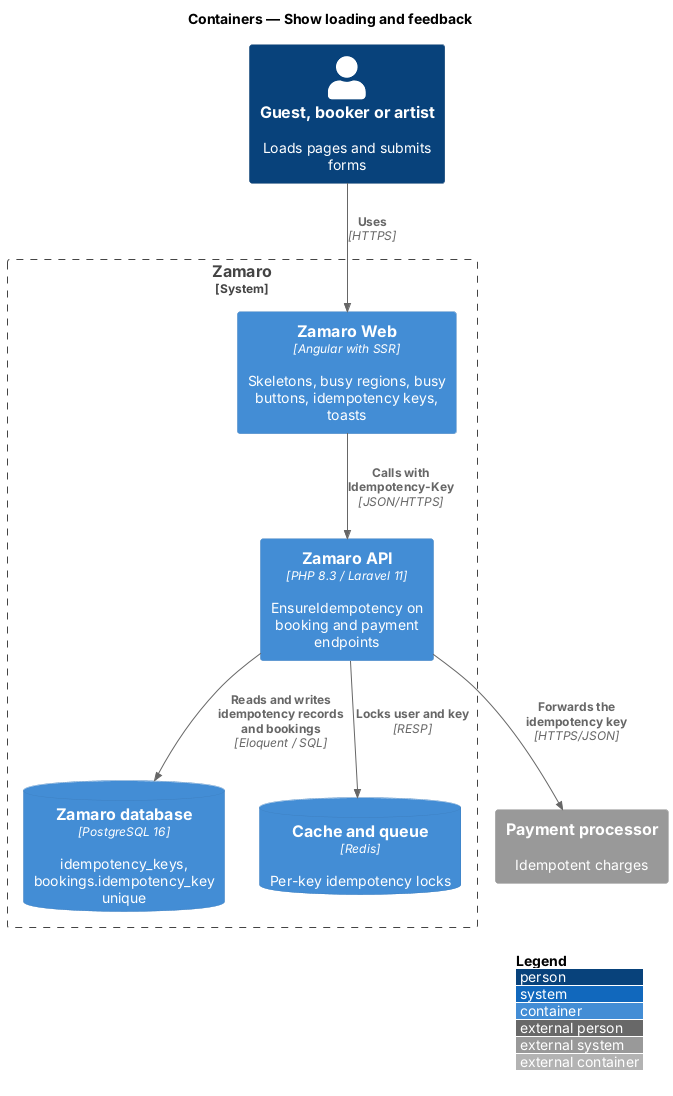

The diagram above was rendered by PlantUML. Its source (embedded in the PNG):
@startuml
!include <C4/C4_Container>
LAYOUT_WITH_LEGEND()
title Containers — Show loading and feedback

Person(person, "Guest, booker or artist", "Loads pages and submits forms")
System_Ext(pay, "Payment processor", "Idempotent charges")
System_Boundary(zamaro, "Zamaro") {
  Container(web, "Zamaro Web", "Angular with SSR", "Skeletons, busy regions, busy buttons, idempotency keys, toasts")
  Container(api, "Zamaro API", "PHP 8.3 / Laravel 11", "EnsureIdempotency on booking and payment endpoints")
  ContainerDb(db, "Zamaro database", "PostgreSQL 16", "idempotency_keys, bookings.idempotency_key unique")
  ContainerDb(cache, "Cache and queue", "Redis", "Per-key idempotency locks")
}
Rel(person, web, "Uses", "HTTPS")
Rel(web, api, "Calls with Idempotency-Key", "JSON/HTTPS")
Rel(api, db, "Reads and writes idempotency records and bookings", "Eloquent / SQL")
Rel(api, cache, "Locks user and key", "RESP")
Rel(api, pay, "Forwards the idempotency key", "HTTPS/JSON")
@enduml